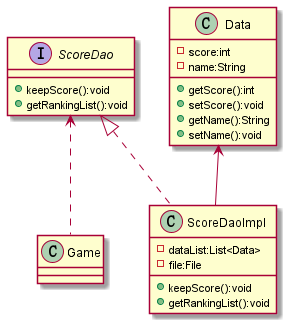

The diagram above was rendered by PlantUML. Its source (embedded in the PNG):
@startuml
'https://plantuml.com/class-diagram
class Game {
}
class Data {
    -score:int
    -name:String
    +getScore():int
    +setScore():void
    +getName():String
    +setName():void
}

interface ScoreDao {
    +keepScore():void
    +getRankingList():void
}

class ScoreDaolmpl {
    -dataList:List<Data>
    -file:File
    +keepScore():void
    +getRankingList():void
}

ScoreDao <.. Game
ScoreDao <|.. ScoreDaolmpl
Data <-- ScoreDaolmpl

@enduml